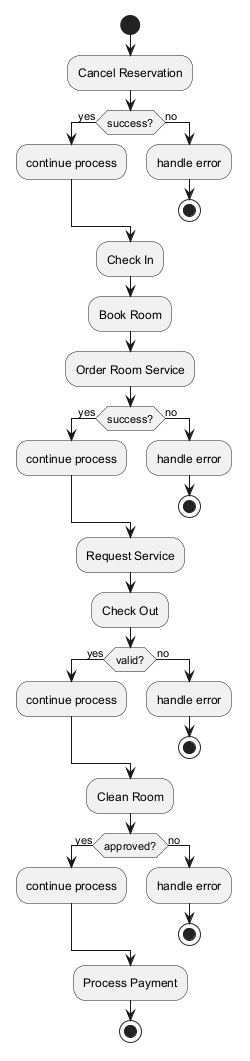

The diagram above was rendered by PlantUML. Its source (embedded in the PNG):
@startuml

start
:Cancel Reservation;
if (success?) then (yes)
:continue process;
else (no)
:handle error;
stop
endif
:Check In;
:Book Room;
:Order Room Service;
if (success?) then (yes)
:continue process;
else (no)
:handle error;
stop
endif
:Request Service;
:Check Out;
if (valid?) then (yes)
:continue process;
else (no)
:handle error;
stop
endif
:Clean Room;
if (approved?) then (yes)
:continue process;
else (no)
:handle error;
stop
endif
:Process Payment;
stop
@enduml